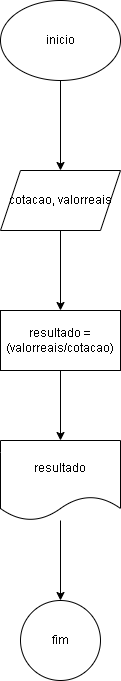

The diagram above was exported from draw.io. Its source (the exported page's mxGraphModel, read from the mxfile embedded in the PNG):
<mxGraphModel dx="3371" dy="1347" grid="1" gridSize="10" guides="1" tooltips="1" connect="1" arrows="1" fold="1" page="1" pageScale="1" pageWidth="827" pageHeight="1169" math="0" shadow="0">
  <root>
    <mxCell id="0" />
    <mxCell id="1" parent="0" />
    <mxCell id="hPvpWFEMFhCD7MCh0cUi-5" value="" style="edgeStyle=orthogonalEdgeStyle;rounded=0;orthogonalLoop=1;jettySize=auto;html=1;" edge="1" parent="1" source="hPvpWFEMFhCD7MCh0cUi-1" target="hPvpWFEMFhCD7MCh0cUi-4">
      <mxGeometry relative="1" as="geometry" />
    </mxCell>
    <mxCell id="hPvpWFEMFhCD7MCh0cUi-1" value="inicio" style="ellipse;whiteSpace=wrap;html=1;" vertex="1" parent="1">
      <mxGeometry x="-320" y="180" width="120" height="80" as="geometry" />
    </mxCell>
    <mxCell id="hPvpWFEMFhCD7MCh0cUi-7" value="" style="edgeStyle=orthogonalEdgeStyle;rounded=0;orthogonalLoop=1;jettySize=auto;html=1;" edge="1" parent="1" source="hPvpWFEMFhCD7MCh0cUi-4" target="hPvpWFEMFhCD7MCh0cUi-6">
      <mxGeometry relative="1" as="geometry" />
    </mxCell>
    <mxCell id="hPvpWFEMFhCD7MCh0cUi-4" value="cotacao, valorreais" style="shape=parallelogram;perimeter=parallelogramPerimeter;whiteSpace=wrap;html=1;fixedSize=1;" vertex="1" parent="1">
      <mxGeometry x="-320" y="350" width="120" height="60" as="geometry" />
    </mxCell>
    <mxCell id="hPvpWFEMFhCD7MCh0cUi-11" value="" style="edgeStyle=orthogonalEdgeStyle;rounded=0;orthogonalLoop=1;jettySize=auto;html=1;" edge="1" parent="1" source="hPvpWFEMFhCD7MCh0cUi-6" target="hPvpWFEMFhCD7MCh0cUi-10">
      <mxGeometry relative="1" as="geometry" />
    </mxCell>
    <mxCell id="hPvpWFEMFhCD7MCh0cUi-6" value="resultado = (valorreais/cotacao)" style="whiteSpace=wrap;html=1;" vertex="1" parent="1">
      <mxGeometry x="-320" y="490" width="120" height="60" as="geometry" />
    </mxCell>
    <mxCell id="hPvpWFEMFhCD7MCh0cUi-13" value="" style="edgeStyle=orthogonalEdgeStyle;rounded=0;orthogonalLoop=1;jettySize=auto;html=1;" edge="1" parent="1" source="hPvpWFEMFhCD7MCh0cUi-10" target="hPvpWFEMFhCD7MCh0cUi-12">
      <mxGeometry relative="1" as="geometry" />
    </mxCell>
    <mxCell id="hPvpWFEMFhCD7MCh0cUi-10" value="resultado" style="shape=document;whiteSpace=wrap;html=1;boundedLbl=1;" vertex="1" parent="1">
      <mxGeometry x="-320" y="620" width="120" height="80" as="geometry" />
    </mxCell>
    <mxCell id="hPvpWFEMFhCD7MCh0cUi-12" value="fim" style="ellipse;whiteSpace=wrap;html=1;" vertex="1" parent="1">
      <mxGeometry x="-300" y="780" width="80" height="80" as="geometry" />
    </mxCell>
  </root>
</mxGraphModel>